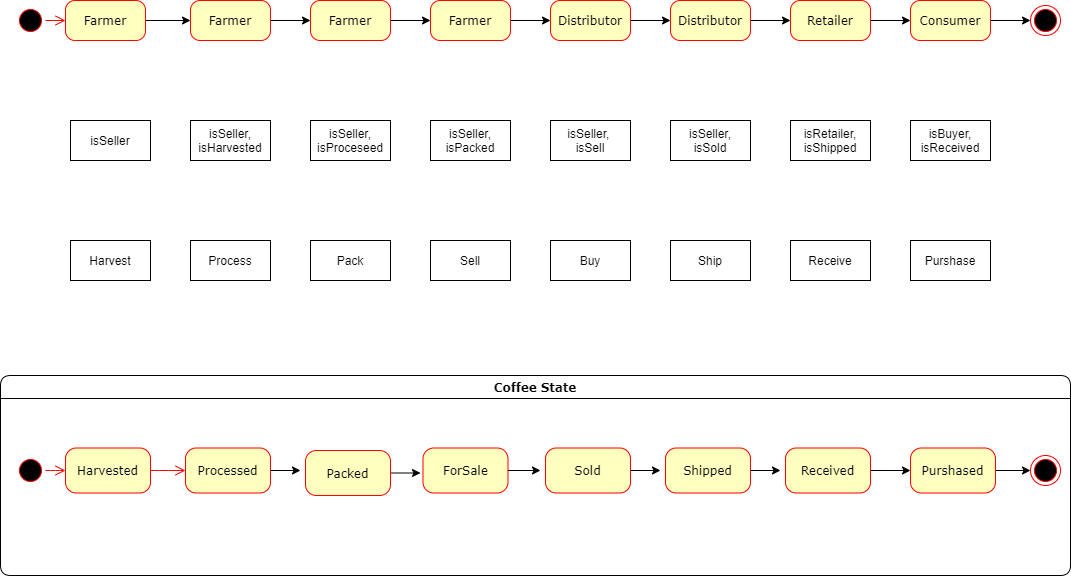

The diagram above was exported from draw.io. Its source (the exported page's mxGraphModel, read from the mxfile embedded in the PNG):
<mxGraphModel dx="1315" dy="715" grid="1" gridSize="10" guides="1" tooltips="1" connect="1" arrows="1" fold="1" page="1" pageScale="1" pageWidth="1100" pageHeight="850" background="none" math="0" shadow="0">
  <root>
    <mxCell id="0" />
    <mxCell id="1" parent="0" />
    <mxCell id="382b91b5511bd0f7-1" value="" style="ellipse;html=1;shape=startState;fillColor=#000000;strokeColor=#ff0000;rounded=1;shadow=0;comic=0;labelBackgroundColor=none;fontFamily=Verdana;fontSize=12;fontColor=#000000;align=center;direction=south;" parent="1" vertex="1">
      <mxGeometry x="25" y="125" width="30" height="30" as="geometry" />
    </mxCell>
    <mxCell id="7LaAQ-kbe_ybTpVTFfsC-46" style="edgeStyle=orthogonalEdgeStyle;rounded=0;orthogonalLoop=1;jettySize=auto;html=1;exitX=1;exitY=0.5;exitDx=0;exitDy=0;" parent="1" source="382b91b5511bd0f7-6" target="7LaAQ-kbe_ybTpVTFfsC-15" edge="1">
      <mxGeometry relative="1" as="geometry" />
    </mxCell>
    <mxCell id="382b91b5511bd0f7-6" value="Farmer" style="rounded=1;whiteSpace=wrap;html=1;arcSize=24;fillColor=#ffffc0;strokeColor=#ff0000;shadow=0;comic=0;labelBackgroundColor=none;fontFamily=Verdana;fontSize=12;fontColor=#000000;align=center;" parent="1" vertex="1">
      <mxGeometry x="75" y="120" width="80" height="40" as="geometry" />
    </mxCell>
    <mxCell id="2a3bc250acf0617d-7" value="Coffee State" style="swimlane;whiteSpace=wrap;html=1;rounded=1;shadow=0;comic=0;labelBackgroundColor=none;strokeWidth=1;fontFamily=Verdana;fontSize=12;align=center;" parent="1" vertex="1">
      <mxGeometry x="10" y="495" width="1070" height="200" as="geometry" />
    </mxCell>
    <mxCell id="3cde6dad864a17aa-10" style="edgeStyle=elbowEdgeStyle;html=1;labelBackgroundColor=none;endArrow=open;endSize=8;strokeColor=#ff0000;fontFamily=Verdana;fontSize=12;align=left;" parent="2a3bc250acf0617d-7" source="382b91b5511bd0f7-8" edge="1">
      <mxGeometry relative="1" as="geometry">
        <mxPoint x="185" y="95" as="targetPoint" />
      </mxGeometry>
    </mxCell>
    <mxCell id="382b91b5511bd0f7-8" value="Harvested" style="rounded=1;whiteSpace=wrap;html=1;arcSize=24;fillColor=#ffffc0;strokeColor=#ff0000;shadow=0;comic=0;labelBackgroundColor=none;fontFamily=Verdana;fontSize=12;fontColor=#000000;align=center;" parent="2a3bc250acf0617d-7" vertex="1">
      <mxGeometry x="65" y="72.5" width="85" height="45" as="geometry" />
    </mxCell>
    <mxCell id="24f968d109e7d6b4-3" value="" style="ellipse;html=1;shape=endState;fillColor=#000000;strokeColor=#ff0000;rounded=1;shadow=0;comic=0;labelBackgroundColor=none;fontFamily=Verdana;fontSize=12;fontColor=#000000;align=center;" parent="2a3bc250acf0617d-7" vertex="1">
      <mxGeometry x="1030" y="80" width="30" height="30" as="geometry" />
    </mxCell>
    <mxCell id="3cde6dad864a17aa-9" style="edgeStyle=elbowEdgeStyle;html=1;labelBackgroundColor=none;endArrow=open;endSize=8;strokeColor=#ff0000;fontFamily=Verdana;fontSize=12;align=left;" parent="2a3bc250acf0617d-7" source="2a3bc250acf0617d-3" target="382b91b5511bd0f7-8" edge="1">
      <mxGeometry relative="1" as="geometry" />
    </mxCell>
    <mxCell id="2a3bc250acf0617d-3" value="" style="ellipse;html=1;shape=startState;fillColor=#000000;strokeColor=#ff0000;rounded=1;shadow=0;comic=0;labelBackgroundColor=none;fontFamily=Verdana;fontSize=12;fontColor=#000000;align=center;direction=south;" parent="2a3bc250acf0617d-7" vertex="1">
      <mxGeometry x="15" y="80" width="30" height="30" as="geometry" />
    </mxCell>
    <mxCell id="7LaAQ-kbe_ybTpVTFfsC-7" value="Processed" style="rounded=1;whiteSpace=wrap;html=1;arcSize=24;fillColor=#ffffc0;strokeColor=#ff0000;shadow=0;comic=0;labelBackgroundColor=none;fontFamily=Verdana;fontSize=12;fontColor=#000000;align=center;" parent="2a3bc250acf0617d-7" vertex="1">
      <mxGeometry x="185" y="72.5" width="85" height="45" as="geometry" />
    </mxCell>
    <mxCell id="7LaAQ-kbe_ybTpVTFfsC-9" value="ForSale" style="rounded=1;whiteSpace=wrap;html=1;arcSize=24;fillColor=#ffffc0;strokeColor=#ff0000;shadow=0;comic=0;labelBackgroundColor=none;fontFamily=Verdana;fontSize=12;fontColor=#000000;align=center;" parent="2a3bc250acf0617d-7" vertex="1">
      <mxGeometry x="422.5" y="72.5" width="85" height="45" as="geometry" />
    </mxCell>
    <mxCell id="7LaAQ-kbe_ybTpVTFfsC-10" value="Sold" style="rounded=1;whiteSpace=wrap;html=1;arcSize=24;fillColor=#ffffc0;strokeColor=#ff0000;shadow=0;comic=0;labelBackgroundColor=none;fontFamily=Verdana;fontSize=12;fontColor=#000000;align=center;" parent="2a3bc250acf0617d-7" vertex="1">
      <mxGeometry x="545" y="72.5" width="85" height="45" as="geometry" />
    </mxCell>
    <mxCell id="7LaAQ-kbe_ybTpVTFfsC-11" value="Shipped" style="rounded=1;whiteSpace=wrap;html=1;arcSize=24;fillColor=#ffffc0;strokeColor=#ff0000;shadow=0;comic=0;labelBackgroundColor=none;fontFamily=Verdana;fontSize=12;fontColor=#000000;align=center;" parent="2a3bc250acf0617d-7" vertex="1">
      <mxGeometry x="665" y="72.5" width="85" height="45" as="geometry" />
    </mxCell>
    <mxCell id="7LaAQ-kbe_ybTpVTFfsC-43" style="edgeStyle=orthogonalEdgeStyle;rounded=0;orthogonalLoop=1;jettySize=auto;html=1;exitX=1;exitY=0.5;exitDx=0;exitDy=0;entryX=0;entryY=0.5;entryDx=0;entryDy=0;" parent="2a3bc250acf0617d-7" source="7LaAQ-kbe_ybTpVTFfsC-12" target="7LaAQ-kbe_ybTpVTFfsC-14" edge="1">
      <mxGeometry relative="1" as="geometry" />
    </mxCell>
    <mxCell id="7LaAQ-kbe_ybTpVTFfsC-12" value="Received" style="rounded=1;whiteSpace=wrap;html=1;arcSize=24;fillColor=#ffffc0;strokeColor=#ff0000;shadow=0;comic=0;labelBackgroundColor=none;fontFamily=Verdana;fontSize=12;fontColor=#000000;align=center;" parent="2a3bc250acf0617d-7" vertex="1">
      <mxGeometry x="785" y="72.5" width="85" height="45" as="geometry" />
    </mxCell>
    <mxCell id="7LaAQ-kbe_ybTpVTFfsC-44" style="edgeStyle=orthogonalEdgeStyle;rounded=0;orthogonalLoop=1;jettySize=auto;html=1;exitX=1;exitY=0.5;exitDx=0;exitDy=0;entryX=0;entryY=0.5;entryDx=0;entryDy=0;" parent="2a3bc250acf0617d-7" source="7LaAQ-kbe_ybTpVTFfsC-14" target="24f968d109e7d6b4-3" edge="1">
      <mxGeometry relative="1" as="geometry" />
    </mxCell>
    <mxCell id="7LaAQ-kbe_ybTpVTFfsC-14" value="Purshased" style="rounded=1;whiteSpace=wrap;html=1;arcSize=24;fillColor=#ffffc0;strokeColor=#ff0000;shadow=0;comic=0;labelBackgroundColor=none;fontFamily=Verdana;fontSize=12;fontColor=#000000;align=center;" parent="2a3bc250acf0617d-7" vertex="1">
      <mxGeometry x="910" y="72.5" width="85" height="45" as="geometry" />
    </mxCell>
    <mxCell id="2a3bc250acf0617d-9" style="edgeStyle=orthogonalEdgeStyle;html=1;labelBackgroundColor=none;endArrow=open;endSize=8;strokeColor=#ff0000;fontFamily=Verdana;fontSize=12;align=left;" parent="1" source="382b91b5511bd0f7-1" target="382b91b5511bd0f7-6" edge="1">
      <mxGeometry relative="1" as="geometry" />
    </mxCell>
    <mxCell id="7LaAQ-kbe_ybTpVTFfsC-1" value="Harvest" style="rounded=0;whiteSpace=wrap;html=1;" parent="1" vertex="1">
      <mxGeometry x="80" y="360" width="80" height="40" as="geometry" />
    </mxCell>
    <mxCell id="7LaAQ-kbe_ybTpVTFfsC-3" value="isSeller" style="rounded=0;whiteSpace=wrap;html=1;" parent="1" vertex="1">
      <mxGeometry x="80" y="240" width="80" height="40" as="geometry" />
    </mxCell>
    <mxCell id="7LaAQ-kbe_ybTpVTFfsC-4" value="isSeller, isHarvested" style="rounded=0;whiteSpace=wrap;html=1;" parent="1" vertex="1">
      <mxGeometry x="200" y="240" width="80" height="40" as="geometry" />
    </mxCell>
    <mxCell id="7LaAQ-kbe_ybTpVTFfsC-5" value="Process" style="rounded=0;whiteSpace=wrap;html=1;" parent="1" vertex="1">
      <mxGeometry x="200" y="360" width="80" height="40" as="geometry" />
    </mxCell>
    <mxCell id="7LaAQ-kbe_ybTpVTFfsC-6" value="" style="ellipse;html=1;shape=endState;fillColor=#000000;strokeColor=#ff0000;rounded=1;shadow=0;comic=0;labelBackgroundColor=none;fontFamily=Verdana;fontSize=12;fontColor=#000000;align=center;" parent="1" vertex="1">
      <mxGeometry x="1040" y="125" width="30" height="30" as="geometry" />
    </mxCell>
    <mxCell id="7LaAQ-kbe_ybTpVTFfsC-39" style="edgeStyle=orthogonalEdgeStyle;rounded=0;orthogonalLoop=1;jettySize=auto;html=1;exitX=1;exitY=0.5;exitDx=0;exitDy=0;" parent="1" source="7LaAQ-kbe_ybTpVTFfsC-8" edge="1">
      <mxGeometry relative="1" as="geometry">
        <mxPoint x="430" y="593" as="targetPoint" />
      </mxGeometry>
    </mxCell>
    <mxCell id="7LaAQ-kbe_ybTpVTFfsC-8" value="Packed" style="rounded=1;whiteSpace=wrap;html=1;arcSize=24;fillColor=#ffffc0;strokeColor=#ff0000;shadow=0;comic=0;labelBackgroundColor=none;fontFamily=Verdana;fontSize=12;fontColor=#000000;align=center;" parent="1" vertex="1">
      <mxGeometry x="315" y="570" width="85" height="45" as="geometry" />
    </mxCell>
    <mxCell id="7LaAQ-kbe_ybTpVTFfsC-47" style="edgeStyle=orthogonalEdgeStyle;rounded=0;orthogonalLoop=1;jettySize=auto;html=1;exitX=1;exitY=0.5;exitDx=0;exitDy=0;entryX=0;entryY=0.5;entryDx=0;entryDy=0;" parent="1" source="7LaAQ-kbe_ybTpVTFfsC-15" target="7LaAQ-kbe_ybTpVTFfsC-16" edge="1">
      <mxGeometry relative="1" as="geometry" />
    </mxCell>
    <mxCell id="7LaAQ-kbe_ybTpVTFfsC-15" value="Farmer" style="rounded=1;whiteSpace=wrap;html=1;arcSize=24;fillColor=#ffffc0;strokeColor=#ff0000;shadow=0;comic=0;labelBackgroundColor=none;fontFamily=Verdana;fontSize=12;fontColor=#000000;align=center;" parent="1" vertex="1">
      <mxGeometry x="200" y="120" width="80" height="40" as="geometry" />
    </mxCell>
    <mxCell id="7LaAQ-kbe_ybTpVTFfsC-48" style="edgeStyle=orthogonalEdgeStyle;rounded=0;orthogonalLoop=1;jettySize=auto;html=1;exitX=1;exitY=0.5;exitDx=0;exitDy=0;entryX=0;entryY=0.5;entryDx=0;entryDy=0;" parent="1" source="7LaAQ-kbe_ybTpVTFfsC-16" target="7LaAQ-kbe_ybTpVTFfsC-17" edge="1">
      <mxGeometry relative="1" as="geometry" />
    </mxCell>
    <mxCell id="7LaAQ-kbe_ybTpVTFfsC-16" value="Farmer" style="rounded=1;whiteSpace=wrap;html=1;arcSize=24;fillColor=#ffffc0;strokeColor=#ff0000;shadow=0;comic=0;labelBackgroundColor=none;fontFamily=Verdana;fontSize=12;fontColor=#000000;align=center;" parent="1" vertex="1">
      <mxGeometry x="320" y="120" width="80" height="40" as="geometry" />
    </mxCell>
    <mxCell id="7LaAQ-kbe_ybTpVTFfsC-49" style="edgeStyle=orthogonalEdgeStyle;rounded=0;orthogonalLoop=1;jettySize=auto;html=1;exitX=1;exitY=0.5;exitDx=0;exitDy=0;entryX=0;entryY=0.5;entryDx=0;entryDy=0;" parent="1" source="7LaAQ-kbe_ybTpVTFfsC-17" target="7LaAQ-kbe_ybTpVTFfsC-18" edge="1">
      <mxGeometry relative="1" as="geometry" />
    </mxCell>
    <mxCell id="7LaAQ-kbe_ybTpVTFfsC-17" value="Farmer" style="rounded=1;whiteSpace=wrap;html=1;arcSize=24;fillColor=#ffffc0;strokeColor=#ff0000;shadow=0;comic=0;labelBackgroundColor=none;fontFamily=Verdana;fontSize=12;fontColor=#000000;align=center;" parent="1" vertex="1">
      <mxGeometry x="440" y="120" width="80" height="40" as="geometry" />
    </mxCell>
    <mxCell id="7LaAQ-kbe_ybTpVTFfsC-50" style="edgeStyle=orthogonalEdgeStyle;rounded=0;orthogonalLoop=1;jettySize=auto;html=1;exitX=1;exitY=0.5;exitDx=0;exitDy=0;entryX=0;entryY=0.5;entryDx=0;entryDy=0;" parent="1" source="7LaAQ-kbe_ybTpVTFfsC-18" target="7LaAQ-kbe_ybTpVTFfsC-19" edge="1">
      <mxGeometry relative="1" as="geometry" />
    </mxCell>
    <mxCell id="7LaAQ-kbe_ybTpVTFfsC-18" value="Distributor" style="rounded=1;whiteSpace=wrap;html=1;arcSize=24;fillColor=#ffffc0;strokeColor=#ff0000;shadow=0;comic=0;labelBackgroundColor=none;fontFamily=Verdana;fontSize=12;fontColor=#000000;align=center;" parent="1" vertex="1">
      <mxGeometry x="560" y="120" width="80" height="40" as="geometry" />
    </mxCell>
    <mxCell id="7LaAQ-kbe_ybTpVTFfsC-51" style="edgeStyle=orthogonalEdgeStyle;rounded=0;orthogonalLoop=1;jettySize=auto;html=1;exitX=1;exitY=0.5;exitDx=0;exitDy=0;entryX=0;entryY=0.5;entryDx=0;entryDy=0;" parent="1" source="7LaAQ-kbe_ybTpVTFfsC-19" target="7LaAQ-kbe_ybTpVTFfsC-20" edge="1">
      <mxGeometry relative="1" as="geometry" />
    </mxCell>
    <mxCell id="7LaAQ-kbe_ybTpVTFfsC-19" value="Distributor" style="rounded=1;whiteSpace=wrap;html=1;arcSize=24;fillColor=#ffffc0;strokeColor=#ff0000;shadow=0;comic=0;labelBackgroundColor=none;fontFamily=Verdana;fontSize=12;fontColor=#000000;align=center;" parent="1" vertex="1">
      <mxGeometry x="680" y="120" width="80" height="40" as="geometry" />
    </mxCell>
    <mxCell id="7LaAQ-kbe_ybTpVTFfsC-52" style="edgeStyle=orthogonalEdgeStyle;rounded=0;orthogonalLoop=1;jettySize=auto;html=1;exitX=1;exitY=0.5;exitDx=0;exitDy=0;entryX=0;entryY=0.5;entryDx=0;entryDy=0;" parent="1" source="7LaAQ-kbe_ybTpVTFfsC-20" target="7LaAQ-kbe_ybTpVTFfsC-21" edge="1">
      <mxGeometry relative="1" as="geometry" />
    </mxCell>
    <mxCell id="7LaAQ-kbe_ybTpVTFfsC-20" value="Retailer" style="rounded=1;whiteSpace=wrap;html=1;arcSize=24;fillColor=#ffffc0;strokeColor=#ff0000;shadow=0;comic=0;labelBackgroundColor=none;fontFamily=Verdana;fontSize=12;fontColor=#000000;align=center;" parent="1" vertex="1">
      <mxGeometry x="800" y="120" width="80" height="40" as="geometry" />
    </mxCell>
    <mxCell id="7LaAQ-kbe_ybTpVTFfsC-45" style="edgeStyle=orthogonalEdgeStyle;rounded=0;orthogonalLoop=1;jettySize=auto;html=1;exitX=1;exitY=0.5;exitDx=0;exitDy=0;entryX=0;entryY=0.5;entryDx=0;entryDy=0;" parent="1" source="7LaAQ-kbe_ybTpVTFfsC-21" target="7LaAQ-kbe_ybTpVTFfsC-6" edge="1">
      <mxGeometry relative="1" as="geometry" />
    </mxCell>
    <mxCell id="7LaAQ-kbe_ybTpVTFfsC-21" value="Consumer" style="rounded=1;whiteSpace=wrap;html=1;arcSize=24;fillColor=#ffffc0;strokeColor=#ff0000;shadow=0;comic=0;labelBackgroundColor=none;fontFamily=Verdana;fontSize=12;fontColor=#000000;align=center;" parent="1" vertex="1">
      <mxGeometry x="920" y="120" width="80" height="40" as="geometry" />
    </mxCell>
    <mxCell id="7LaAQ-kbe_ybTpVTFfsC-22" value="isSeller, isProceseed" style="rounded=0;whiteSpace=wrap;html=1;" parent="1" vertex="1">
      <mxGeometry x="320" y="240" width="80" height="40" as="geometry" />
    </mxCell>
    <mxCell id="7LaAQ-kbe_ybTpVTFfsC-23" value="isSeller, isPacked" style="rounded=0;whiteSpace=wrap;html=1;" parent="1" vertex="1">
      <mxGeometry x="440" y="240" width="80" height="40" as="geometry" />
    </mxCell>
    <mxCell id="7LaAQ-kbe_ybTpVTFfsC-24" value="isSeller, &lt;br&gt;isSell" style="rounded=0;whiteSpace=wrap;html=1;" parent="1" vertex="1">
      <mxGeometry x="560" y="240" width="80" height="40" as="geometry" />
    </mxCell>
    <mxCell id="7LaAQ-kbe_ybTpVTFfsC-25" value="isSeller, isSold" style="rounded=0;whiteSpace=wrap;html=1;" parent="1" vertex="1">
      <mxGeometry x="680" y="240" width="80" height="40" as="geometry" />
    </mxCell>
    <mxCell id="7LaAQ-kbe_ybTpVTFfsC-26" value="isRetailer, isShipped" style="rounded=0;whiteSpace=wrap;html=1;" parent="1" vertex="1">
      <mxGeometry x="800" y="240" width="80" height="40" as="geometry" />
    </mxCell>
    <mxCell id="7LaAQ-kbe_ybTpVTFfsC-27" value="isBuyer,&lt;br&gt;isReceived" style="rounded=0;whiteSpace=wrap;html=1;" parent="1" vertex="1">
      <mxGeometry x="920" y="240" width="80" height="40" as="geometry" />
    </mxCell>
    <mxCell id="7LaAQ-kbe_ybTpVTFfsC-29" value="Pack" style="rounded=0;whiteSpace=wrap;html=1;" parent="1" vertex="1">
      <mxGeometry x="320" y="360" width="80" height="40" as="geometry" />
    </mxCell>
    <mxCell id="7LaAQ-kbe_ybTpVTFfsC-30" value="Sell" style="rounded=0;whiteSpace=wrap;html=1;" parent="1" vertex="1">
      <mxGeometry x="440" y="360" width="80" height="40" as="geometry" />
    </mxCell>
    <mxCell id="7LaAQ-kbe_ybTpVTFfsC-31" value="Buy" style="rounded=0;whiteSpace=wrap;html=1;" parent="1" vertex="1">
      <mxGeometry x="560" y="360" width="80" height="40" as="geometry" />
    </mxCell>
    <mxCell id="7LaAQ-kbe_ybTpVTFfsC-32" value="Ship" style="rounded=0;whiteSpace=wrap;html=1;" parent="1" vertex="1">
      <mxGeometry x="680" y="360" width="80" height="40" as="geometry" />
    </mxCell>
    <mxCell id="7LaAQ-kbe_ybTpVTFfsC-33" value="Receive" style="rounded=0;whiteSpace=wrap;html=1;" parent="1" vertex="1">
      <mxGeometry x="800" y="360" width="80" height="40" as="geometry" />
    </mxCell>
    <mxCell id="7LaAQ-kbe_ybTpVTFfsC-34" value="Purshase" style="rounded=0;whiteSpace=wrap;html=1;" parent="1" vertex="1">
      <mxGeometry x="920" y="360" width="80" height="40" as="geometry" />
    </mxCell>
    <mxCell id="7LaAQ-kbe_ybTpVTFfsC-38" style="edgeStyle=orthogonalEdgeStyle;rounded=0;orthogonalLoop=1;jettySize=auto;html=1;exitX=1;exitY=0.5;exitDx=0;exitDy=0;" parent="1" source="7LaAQ-kbe_ybTpVTFfsC-7" edge="1">
      <mxGeometry relative="1" as="geometry">
        <mxPoint x="310" y="590" as="targetPoint" />
      </mxGeometry>
    </mxCell>
    <mxCell id="7LaAQ-kbe_ybTpVTFfsC-40" style="edgeStyle=orthogonalEdgeStyle;rounded=0;orthogonalLoop=1;jettySize=auto;html=1;exitX=1;exitY=0.5;exitDx=0;exitDy=0;" parent="1" source="7LaAQ-kbe_ybTpVTFfsC-9" edge="1">
      <mxGeometry relative="1" as="geometry">
        <mxPoint x="550" y="590" as="targetPoint" />
      </mxGeometry>
    </mxCell>
    <mxCell id="7LaAQ-kbe_ybTpVTFfsC-41" style="edgeStyle=orthogonalEdgeStyle;rounded=0;orthogonalLoop=1;jettySize=auto;html=1;exitX=1;exitY=0.5;exitDx=0;exitDy=0;" parent="1" source="7LaAQ-kbe_ybTpVTFfsC-10" edge="1">
      <mxGeometry relative="1" as="geometry">
        <mxPoint x="670" y="590" as="targetPoint" />
      </mxGeometry>
    </mxCell>
    <mxCell id="7LaAQ-kbe_ybTpVTFfsC-42" style="edgeStyle=orthogonalEdgeStyle;rounded=0;orthogonalLoop=1;jettySize=auto;html=1;exitX=1;exitY=0.5;exitDx=0;exitDy=0;" parent="1" source="7LaAQ-kbe_ybTpVTFfsC-11" edge="1">
      <mxGeometry relative="1" as="geometry">
        <mxPoint x="790" y="590" as="targetPoint" />
      </mxGeometry>
    </mxCell>
  </root>
</mxGraphModel>